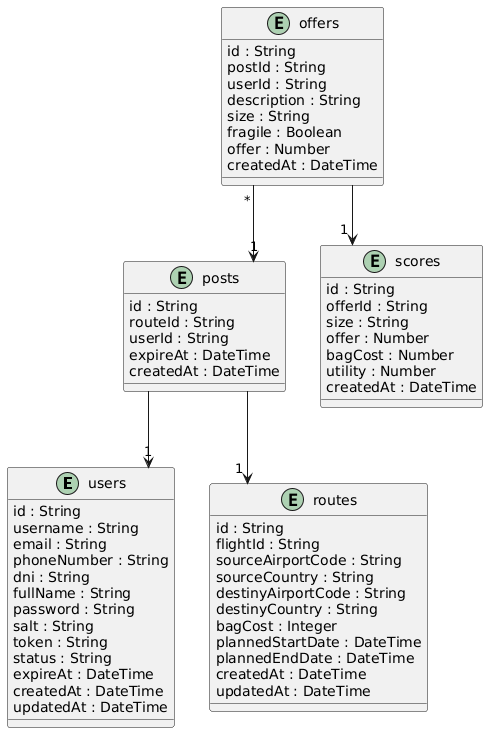

The diagram above was rendered by PlantUML. Its source (embedded in the PNG):
@startuml

skinparam linetype polyline
skinparam linetype ortho

entity users {
    id : String
    username : String
    email : String
    phoneNumber : String
    dni : String
    fullName : String
    password : String
    salt : String
    token : String
    status : String
    expireAt : DateTime
    createdAt : DateTime
    updatedAt : DateTime
}

entity routes {
    id : String 
    flightId : String
    sourceAirportCode : String
    sourceCountry : String
    destinyAirportCode : String
    destinyCountry : String
    bagCost : Integer
    plannedStartDate : DateTime
    plannedEndDate : DateTime
    createdAt : DateTime
    updatedAt : DateTime
}

entity posts {
    id : String 
    routeId : String
    userId : String
    expireAt : DateTime
    createdAt : DateTime
}

entity offers {
    id : String 
    postId : String 
    userId : String
    description : String
    size : String
    fragile : Boolean
    offer : Number
    createdAt : DateTime
}

entity scores {
    id : String
    offerId : String
    size : String
    offer : Number
    bagCost : Number
    utility : Number
    createdAt : DateTime
}

posts --> "1" users
posts --> "1" routes
offers "*" --> "1" posts
offers --> "1" scores

@enduml